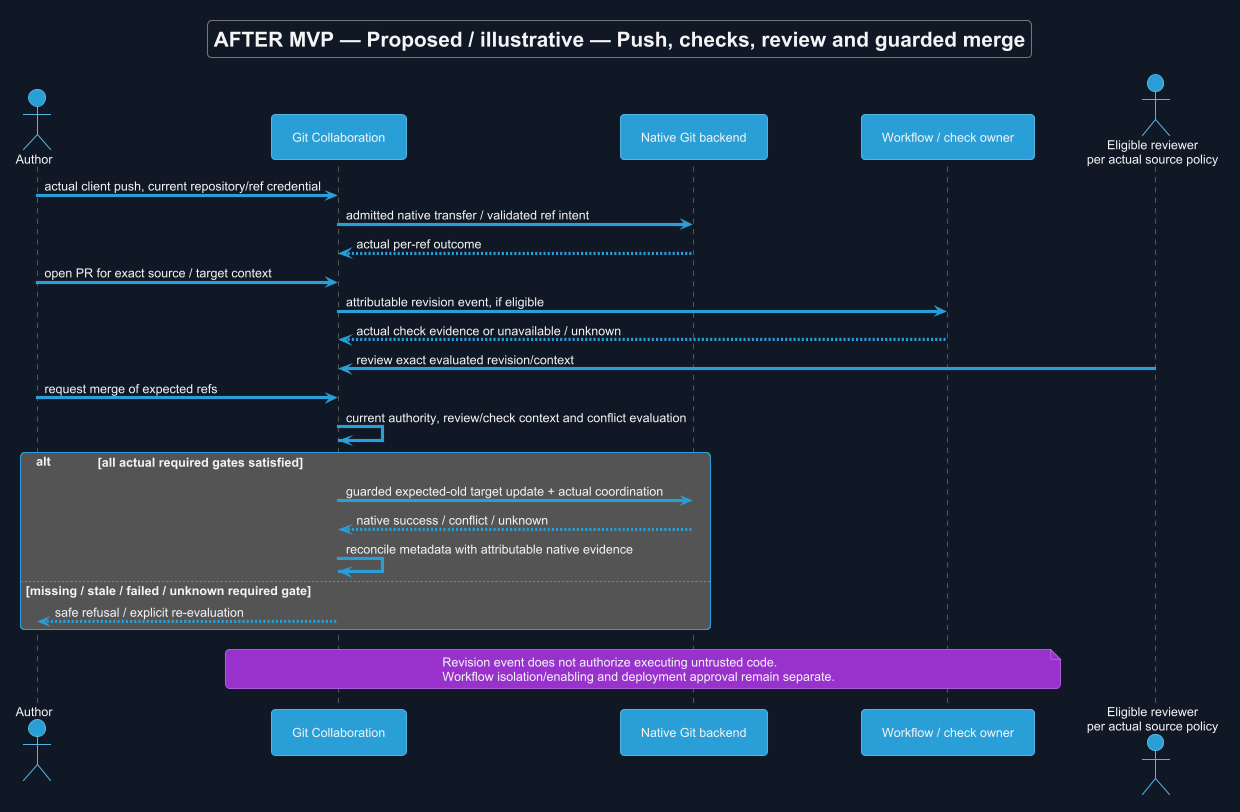

The diagram above was rendered by PlantUML. Its source (embedded in the PNG):
@startuml
!theme cyborg
skinparam backgroundColor #111827
skinparam defaultFontColor #F3F4F6
title AFTER MVP — Proposed / illustrative — Push, checks, review and guarded merge
skinparam backgroundColor #111827
skinparam shadowing false
skinparam defaultFontName Arial
skinparam classAttributeIconSize 0

actor Author
participant "Git Collaboration" as G
participant "Native Git backend" as N
participant "Workflow / check owner" as W
actor "Eligible reviewer\nper actual source policy" as R
Author -> G : actual client push, current repository/ref credential
G -> N : admitted native transfer / validated ref intent
N --> G : actual per-ref outcome
Author -> G : open PR for exact source / target context
G -> W : attributable revision event, if eligible
W --> G : actual check evidence or unavailable / unknown
R -> G : review exact evaluated revision/context
Author -> G : request merge of expected refs
G -> G : current authority, review/check context and conflict evaluation
alt all actual required gates satisfied
 G -> N : guarded expected-old target update + actual coordination
 N --> G : native success / conflict / unknown
 G -> G : reconcile metadata with attributable native evidence
else missing / stale / failed / unknown required gate
 G --> Author : safe refusal / explicit re-evaluation
end
note over G,W
 Revision event does not authorize executing untrusted code.
 Workflow isolation/enabling and deployment approval remain separate.
end note

@enduml